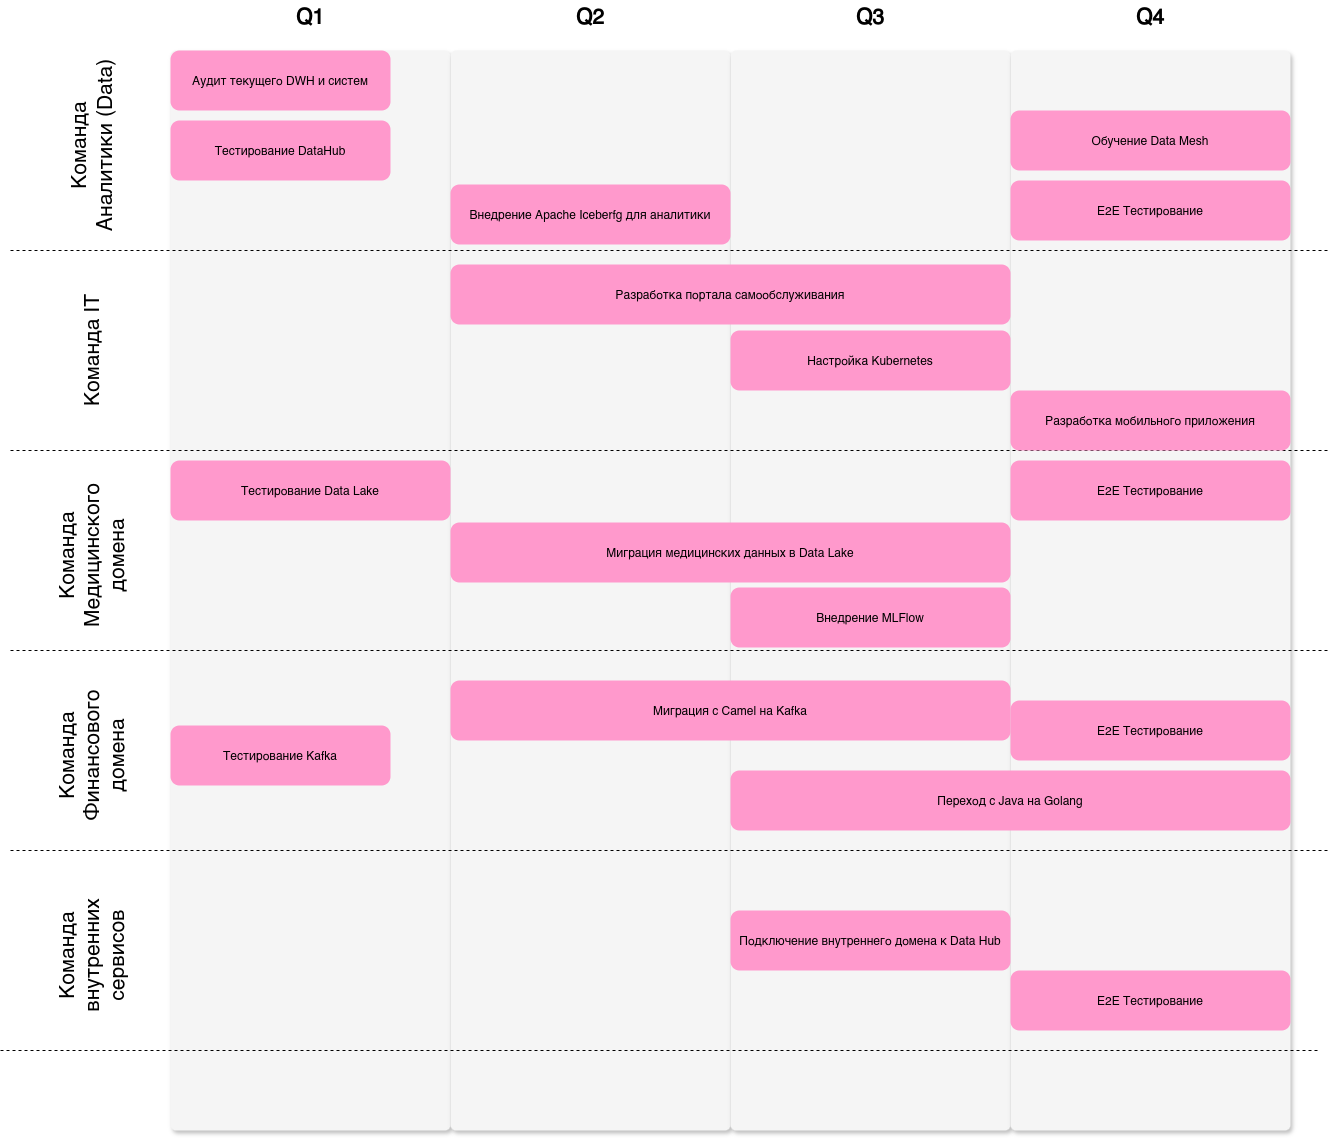

The diagram above was exported from draw.io. Its source (the exported page's mxGraphModel, read from the mxfile embedded in the PNG):
<mxGraphModel dx="2795" dy="995" grid="1" gridSize="10" guides="1" tooltips="1" connect="1" arrows="1" fold="1" page="1" pageScale="1" pageWidth="850" pageHeight="1100" math="0" shadow="0">
  <root>
    <mxCell id="0" />
    <mxCell id="1" parent="0" />
    <mxCell id="iuVcNb90K0eqxgrJet1H-1" value="" style="rounded=1;whiteSpace=wrap;html=1;arcSize=2;fillColor=#f5f5f5;fontColor=#333333;strokeColor=none;shadow=1;" vertex="1" parent="1">
      <mxGeometry x="200" y="120" width="280" height="1080" as="geometry" />
    </mxCell>
    <mxCell id="iuVcNb90K0eqxgrJet1H-2" value="" style="rounded=1;whiteSpace=wrap;html=1;arcSize=2;fillColor=#f5f5f5;fontColor=#333333;strokeColor=none;shadow=1;" vertex="1" parent="1">
      <mxGeometry x="480" y="120" width="280" height="1080" as="geometry" />
    </mxCell>
    <mxCell id="iuVcNb90K0eqxgrJet1H-3" value="" style="rounded=1;whiteSpace=wrap;html=1;arcSize=2;fillColor=#f5f5f5;fontColor=#333333;strokeColor=none;shadow=1;" vertex="1" parent="1">
      <mxGeometry x="760" y="120" width="280" height="1080" as="geometry" />
    </mxCell>
    <mxCell id="iuVcNb90K0eqxgrJet1H-4" value="" style="rounded=1;whiteSpace=wrap;html=1;arcSize=2;fillColor=#f5f5f5;fontColor=#333333;strokeColor=none;shadow=1;" vertex="1" parent="1">
      <mxGeometry x="1040" y="120" width="280" height="1080" as="geometry" />
    </mxCell>
    <mxCell id="iuVcNb90K0eqxgrJet1H-5" value="Аудит текущего DWH и систем" style="rounded=1;whiteSpace=wrap;html=1;fillColor=#FF99CC;strokeColor=none;" vertex="1" parent="1">
      <mxGeometry x="200" y="120" width="220" height="60" as="geometry" />
    </mxCell>
    <mxCell id="iuVcNb90K0eqxgrJet1H-6" value="Q1" style="text;html=1;align=center;verticalAlign=middle;whiteSpace=wrap;rounded=0;fontSize=21;fontStyle=1" vertex="1" parent="1">
      <mxGeometry x="310" y="70" width="60" height="30" as="geometry" />
    </mxCell>
    <mxCell id="iuVcNb90K0eqxgrJet1H-7" value="Q2" style="text;html=1;align=center;verticalAlign=middle;whiteSpace=wrap;rounded=0;fontSize=21;fontStyle=1" vertex="1" parent="1">
      <mxGeometry x="590" y="70" width="60" height="30" as="geometry" />
    </mxCell>
    <mxCell id="iuVcNb90K0eqxgrJet1H-8" value="Q3" style="text;html=1;align=center;verticalAlign=middle;whiteSpace=wrap;rounded=0;fontSize=21;fontStyle=1" vertex="1" parent="1">
      <mxGeometry x="870" y="70" width="60" height="30" as="geometry" />
    </mxCell>
    <mxCell id="iuVcNb90K0eqxgrJet1H-9" value="Q4" style="text;html=1;align=center;verticalAlign=middle;whiteSpace=wrap;rounded=0;fontSize=21;fontStyle=1" vertex="1" parent="1">
      <mxGeometry x="1150" y="70" width="60" height="30" as="geometry" />
    </mxCell>
    <mxCell id="iuVcNb90K0eqxgrJet1H-10" value="Тестирование DataHub" style="rounded=1;whiteSpace=wrap;html=1;fillColor=#FF99CC;strokeColor=none;" vertex="1" parent="1">
      <mxGeometry x="200" y="190" width="220" height="60" as="geometry" />
    </mxCell>
    <mxCell id="iuVcNb90K0eqxgrJet1H-11" value="Тестирование Kafka" style="rounded=1;whiteSpace=wrap;html=1;fillColor=#FF99CC;strokeColor=none;" vertex="1" parent="1">
      <mxGeometry x="200" y="795" width="220" height="60" as="geometry" />
    </mxCell>
    <mxCell id="iuVcNb90K0eqxgrJet1H-12" value="Команда Аналитики (Data)" style="text;html=1;align=center;verticalAlign=middle;whiteSpace=wrap;rounded=0;fontSize=21;fontStyle=0;rotation=-90;" vertex="1" parent="1">
      <mxGeometry x="30" y="200" width="180" height="30" as="geometry" />
    </mxCell>
    <mxCell id="iuVcNb90K0eqxgrJet1H-14" value="Команда IT" style="text;html=1;align=center;verticalAlign=middle;whiteSpace=wrap;rounded=0;fontSize=21;fontStyle=0;rotation=-90;" vertex="1" parent="1">
      <mxGeometry x="30" y="405" width="180" height="30" as="geometry" />
    </mxCell>
    <mxCell id="iuVcNb90K0eqxgrJet1H-16" value="" style="endArrow=none;dashed=1;html=1;rounded=0;" edge="1" parent="1">
      <mxGeometry width="50" height="50" relative="1" as="geometry">
        <mxPoint x="40" y="320" as="sourcePoint" />
        <mxPoint x="1360" y="320" as="targetPoint" />
      </mxGeometry>
    </mxCell>
    <mxCell id="iuVcNb90K0eqxgrJet1H-17" value="" style="endArrow=none;dashed=1;html=1;rounded=0;" edge="1" parent="1">
      <mxGeometry width="50" height="50" relative="1" as="geometry">
        <mxPoint x="40" y="520" as="sourcePoint" />
        <mxPoint x="1360" y="520" as="targetPoint" />
      </mxGeometry>
    </mxCell>
    <mxCell id="iuVcNb90K0eqxgrJet1H-19" value="Миграция медицинских данных в Data Lake" style="rounded=1;whiteSpace=wrap;html=1;fillColor=#FF99CC;strokeColor=none;" vertex="1" parent="1">
      <mxGeometry x="480" y="592" width="560" height="60" as="geometry" />
    </mxCell>
    <mxCell id="iuVcNb90K0eqxgrJet1H-20" value="Команда Медицинского домена" style="text;html=1;align=center;verticalAlign=middle;whiteSpace=wrap;rounded=0;fontSize=21;fontStyle=0;rotation=-90;" vertex="1" parent="1">
      <mxGeometry x="30" y="610" width="180" height="30" as="geometry" />
    </mxCell>
    <mxCell id="iuVcNb90K0eqxgrJet1H-21" value="" style="endArrow=none;dashed=1;html=1;rounded=0;" edge="1" parent="1">
      <mxGeometry width="50" height="50" relative="1" as="geometry">
        <mxPoint x="40" y="720" as="sourcePoint" />
        <mxPoint x="1360" y="720" as="targetPoint" />
      </mxGeometry>
    </mxCell>
    <mxCell id="iuVcNb90K0eqxgrJet1H-22" value="Команда Финансового домена" style="text;html=1;align=center;verticalAlign=middle;whiteSpace=wrap;rounded=0;fontSize=21;fontStyle=0;rotation=-90;" vertex="1" parent="1">
      <mxGeometry x="30" y="810" width="180" height="30" as="geometry" />
    </mxCell>
    <mxCell id="iuVcNb90K0eqxgrJet1H-23" value="Миграция с Camel на Kafka" style="rounded=1;whiteSpace=wrap;html=1;fillColor=#FF99CC;strokeColor=none;" vertex="1" parent="1">
      <mxGeometry x="480" y="750" width="560" height="60" as="geometry" />
    </mxCell>
    <mxCell id="iuVcNb90K0eqxgrJet1H-24" value="" style="endArrow=none;dashed=1;html=1;rounded=0;" edge="1" parent="1">
      <mxGeometry width="50" height="50" relative="1" as="geometry">
        <mxPoint x="40" y="920" as="sourcePoint" />
        <mxPoint x="1360" y="920" as="targetPoint" />
      </mxGeometry>
    </mxCell>
    <mxCell id="iuVcNb90K0eqxgrJet1H-25" value="Разработка портала самообслуживания" style="rounded=1;whiteSpace=wrap;html=1;fillColor=#FF99CC;strokeColor=none;" vertex="1" parent="1">
      <mxGeometry x="480" y="334" width="560" height="60" as="geometry" />
    </mxCell>
    <mxCell id="iuVcNb90K0eqxgrJet1H-26" value="" style="endArrow=none;dashed=1;html=1;rounded=0;" edge="1" parent="1">
      <mxGeometry width="50" height="50" relative="1" as="geometry">
        <mxPoint x="30" y="1120" as="sourcePoint" />
        <mxPoint x="1350" y="1120" as="targetPoint" />
      </mxGeometry>
    </mxCell>
    <mxCell id="iuVcNb90K0eqxgrJet1H-27" value="Команда внутренних сервисов" style="text;html=1;align=center;verticalAlign=middle;whiteSpace=wrap;rounded=0;fontSize=21;fontStyle=0;rotation=-90;" vertex="1" parent="1">
      <mxGeometry x="30" y="1010" width="180" height="30" as="geometry" />
    </mxCell>
    <mxCell id="iuVcNb90K0eqxgrJet1H-28" value="Внедрение Apache Iceberfg для аналитики" style="rounded=1;whiteSpace=wrap;html=1;fillColor=#FF99CC;strokeColor=none;" vertex="1" parent="1">
      <mxGeometry x="480" y="254" width="280" height="60" as="geometry" />
    </mxCell>
    <mxCell id="iuVcNb90K0eqxgrJet1H-29" value="Внедрение MLFlow" style="rounded=1;whiteSpace=wrap;html=1;fillColor=#FF99CC;strokeColor=none;" vertex="1" parent="1">
      <mxGeometry x="760" y="657" width="280" height="60" as="geometry" />
    </mxCell>
    <mxCell id="iuVcNb90K0eqxgrJet1H-30" value="Переход с Java на Golang" style="rounded=1;whiteSpace=wrap;html=1;fillColor=#FF99CC;strokeColor=none;" vertex="1" parent="1">
      <mxGeometry x="760" y="840" width="560" height="60" as="geometry" />
    </mxCell>
    <mxCell id="iuVcNb90K0eqxgrJet1H-31" value="Подключение внутреннего домена к Data Hub" style="rounded=1;whiteSpace=wrap;html=1;fillColor=#FF99CC;strokeColor=none;" vertex="1" parent="1">
      <mxGeometry x="760" y="980" width="280" height="60" as="geometry" />
    </mxCell>
    <mxCell id="iuVcNb90K0eqxgrJet1H-32" value="Настройка Kubernetes" style="rounded=1;whiteSpace=wrap;html=1;fillColor=#FF99CC;strokeColor=none;" vertex="1" parent="1">
      <mxGeometry x="760" y="400" width="280" height="60" as="geometry" />
    </mxCell>
    <mxCell id="iuVcNb90K0eqxgrJet1H-33" value="Обучение Data Mesh" style="rounded=1;whiteSpace=wrap;html=1;fillColor=#FF99CC;strokeColor=none;" vertex="1" parent="1">
      <mxGeometry x="1040" y="180" width="280" height="60" as="geometry" />
    </mxCell>
    <mxCell id="iuVcNb90K0eqxgrJet1H-34" value="Разработка мобильного приложения" style="rounded=1;whiteSpace=wrap;html=1;fillColor=#FF99CC;strokeColor=none;" vertex="1" parent="1">
      <mxGeometry x="1040" y="460" width="280" height="60" as="geometry" />
    </mxCell>
    <mxCell id="iuVcNb90K0eqxgrJet1H-35" value="Тестирование Data Lake" style="rounded=1;whiteSpace=wrap;html=1;fillColor=#FF99CC;strokeColor=none;" vertex="1" parent="1">
      <mxGeometry x="200" y="530" width="280" height="60" as="geometry" />
    </mxCell>
    <mxCell id="iuVcNb90K0eqxgrJet1H-36" value="E2E Тестирование" style="rounded=1;whiteSpace=wrap;html=1;fillColor=#FF99CC;strokeColor=none;" vertex="1" parent="1">
      <mxGeometry x="1040" y="530" width="280" height="60" as="geometry" />
    </mxCell>
    <mxCell id="iuVcNb90K0eqxgrJet1H-37" value="E2E Тестирование" style="rounded=1;whiteSpace=wrap;html=1;fillColor=#FF99CC;strokeColor=none;" vertex="1" parent="1">
      <mxGeometry x="1040" y="250" width="280" height="60" as="geometry" />
    </mxCell>
    <mxCell id="iuVcNb90K0eqxgrJet1H-38" value="E2E Тестирование" style="rounded=1;whiteSpace=wrap;html=1;fillColor=#FF99CC;strokeColor=none;" vertex="1" parent="1">
      <mxGeometry x="1040" y="770" width="280" height="60" as="geometry" />
    </mxCell>
    <mxCell id="iuVcNb90K0eqxgrJet1H-39" value="E2E Тестирование" style="rounded=1;whiteSpace=wrap;html=1;fillColor=#FF99CC;strokeColor=none;" vertex="1" parent="1">
      <mxGeometry x="1040" y="1040" width="280" height="60" as="geometry" />
    </mxCell>
  </root>
</mxGraphModel>